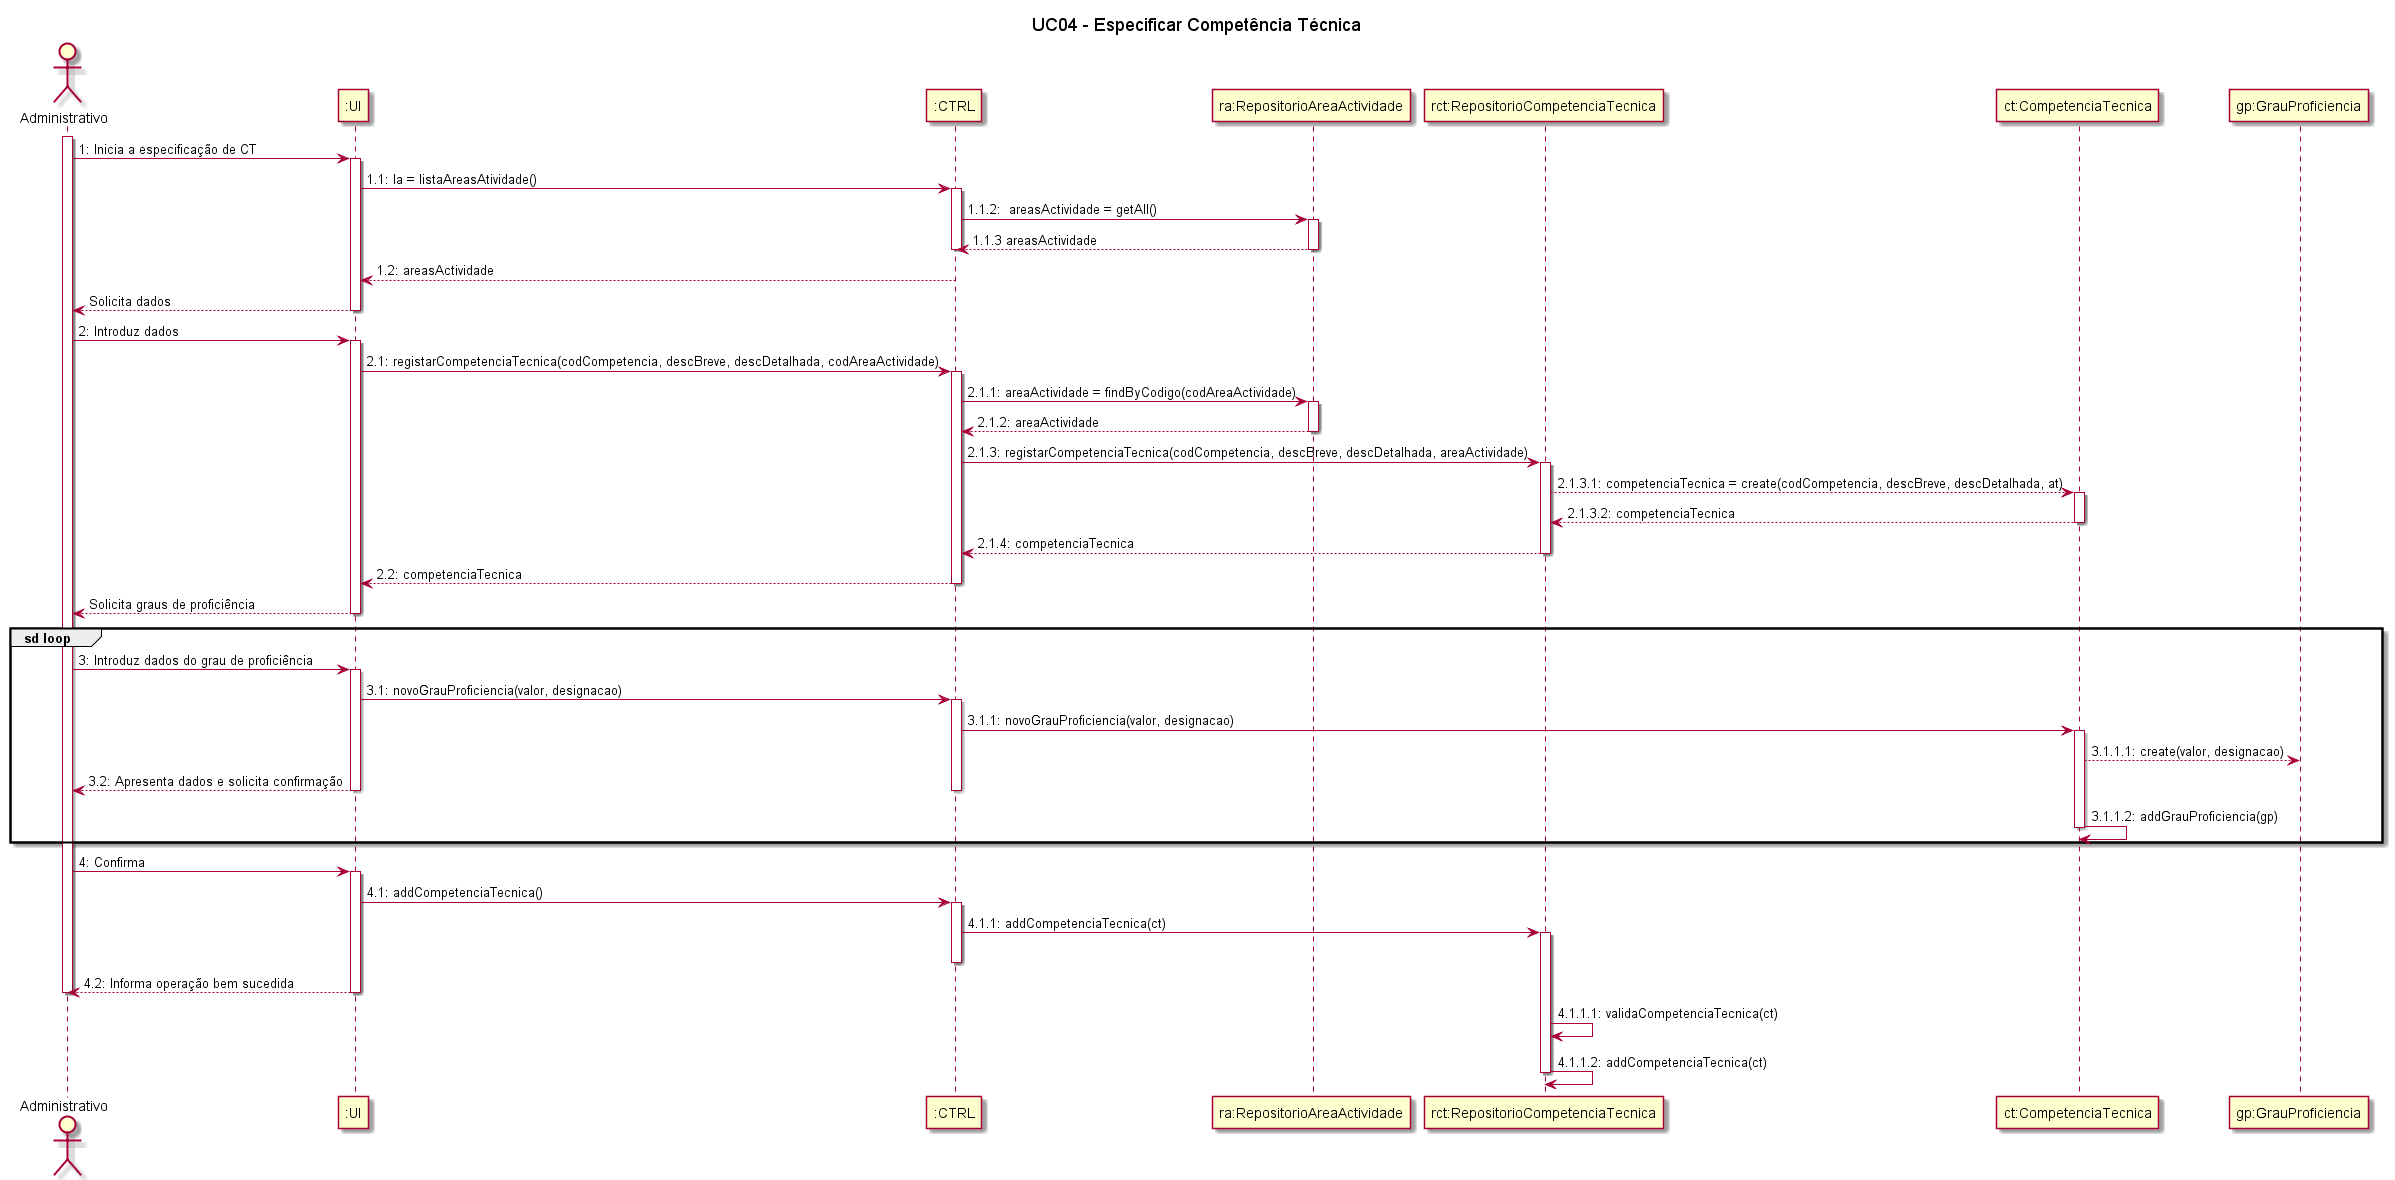

The diagram above was rendered by PlantUML. Its source (embedded in the PNG):
@startuml
title UC04 - Especificar Competência Técnica

actor Administrativo
participant ":UI" as EspecificarCompetenciaTecnicaUI
participant ":CTRL" as EspecificarCompetenciaTecnicaCTRL
participant "ra:RepositorioAreaActividade" as RepositorioAreaActividade
participant "rct:RepositorioCompetenciaTecnica" as RepositorioCompetenciaTecnica
participant "ct:CompetenciaTecnica" as CompetenciaTecnica
participant "gp:GrauProficiencia" as GrauProficiencia

activate Administrativo

Administrativo -> EspecificarCompetenciaTecnicaUI: 1: Inicia a especificação de CT
activate EspecificarCompetenciaTecnicaUI

EspecificarCompetenciaTecnicaUI -> EspecificarCompetenciaTecnicaCTRL: 1.1: la = listaAreasAtividade()
activate EspecificarCompetenciaTecnicaCTRL

EspecificarCompetenciaTecnicaCTRL -> RepositorioAreaActividade: 1.1.2:  areasActividade = getAll()
activate RepositorioAreaActividade 
RepositorioAreaActividade --> EspecificarCompetenciaTecnicaCTRL: 1.1.3 areasActividade
deactivate RepositorioAreaActividade
deactivate EspecificarCompetenciaTecnicaCTRL
EspecificarCompetenciaTecnicaCTRL --> EspecificarCompetenciaTecnicaUI: 1.2: areasActividade
EspecificarCompetenciaTecnicaUI --> Administrativo: Solicita dados
deactivate EspecificarCompetenciaTecnicaUI


Administrativo -> EspecificarCompetenciaTecnicaUI: 2: Introduz dados
activate EspecificarCompetenciaTecnicaUI

EspecificarCompetenciaTecnicaUI -> EspecificarCompetenciaTecnicaCTRL: 2.1: registarCompetenciaTecnica(codCompetencia, descBreve, descDetalhada, codAreaActividade)
activate EspecificarCompetenciaTecnicaCTRL

EspecificarCompetenciaTecnicaCTRL -> RepositorioAreaActividade : 2.1.1: areaActividade = findByCodigo(codAreaActividade)
activate RepositorioAreaActividade
RepositorioAreaActividade --> EspecificarCompetenciaTecnicaCTRL: 2.1.2: areaActividade
deactivate RepositorioAreaActividade


EspecificarCompetenciaTecnicaCTRL -> RepositorioCompetenciaTecnica: 2.1.3: registarCompetenciaTecnica(codCompetencia, descBreve, descDetalhada, areaActividade) 
activate RepositorioCompetenciaTecnica


RepositorioCompetenciaTecnica --> CompetenciaTecnica: 2.1.3.1: competenciaTecnica = create(codCompetencia, descBreve, descDetalhada, at) 
activate CompetenciaTecnica
CompetenciaTecnica --> RepositorioCompetenciaTecnica: 2.1.3.2: competenciaTecnica
deactivate CompetenciaTecnica
RepositorioCompetenciaTecnica --> EspecificarCompetenciaTecnicaCTRL: 2.1.4: competenciaTecnica
deactivate RepositorioCompetenciaTecnica
EspecificarCompetenciaTecnicaCTRL --> EspecificarCompetenciaTecnicaUI: 2.2: competenciaTecnica
deactivate EspecificarCompetenciaTecnicaCTRL
EspecificarCompetenciaTecnicaUI --> Administrativo: Solicita graus de proficiência
deactivate EspecificarCompetenciaTecnicaUI

group sd loop

Administrativo -> EspecificarCompetenciaTecnicaUI: 3: Introduz dados do grau de proficiência
activate EspecificarCompetenciaTecnicaUI

EspecificarCompetenciaTecnicaUI -> EspecificarCompetenciaTecnicaCTRL: 3.1: novoGrauProficiencia(valor, designacao)
activate EspecificarCompetenciaTecnicaCTRL

EspecificarCompetenciaTecnicaCTRL -> CompetenciaTecnica: 3.1.1: novoGrauProficiencia(valor, designacao)
activate CompetenciaTecnica

CompetenciaTecnica --> GrauProficiencia: 3.1.1.1: create(valor, designacao) 

EspecificarCompetenciaTecnicaUI --> Administrativo: 3.2: Apresenta dados e solicita confirmação
deactivate EspecificarCompetenciaTecnicaUI
deactivate EspecificarCompetenciaTecnicaCTRL

CompetenciaTecnica -> CompetenciaTecnica: 3.1.1.2: addGrauProficiencia(gp)
deactivate CompetenciaTecnica

end

Administrativo -> EspecificarCompetenciaTecnicaUI: 4: Confirma
activate EspecificarCompetenciaTecnicaUI

EspecificarCompetenciaTecnicaUI -> EspecificarCompetenciaTecnicaCTRL: 4.1: addCompetenciaTecnica()
activate EspecificarCompetenciaTecnicaCTRL

EspecificarCompetenciaTecnicaCTRL -> RepositorioCompetenciaTecnica: 4.1.1: addCompetenciaTecnica(ct)
activate RepositorioCompetenciaTecnica
deactivate EspecificarCompetenciaTecnicaCTRL

EspecificarCompetenciaTecnicaUI --> Administrativo: 4.2: Informa operação bem sucedida
deactivate EspecificarCompetenciaTecnicaUI
deactivate Administrativo

RepositorioCompetenciaTecnica -> RepositorioCompetenciaTecnica: 4.1.1.1: validaCompetenciaTecnica(ct)
RepositorioCompetenciaTecnica -> RepositorioCompetenciaTecnica: 4.1.1.2: addCompetenciaTecnica(ct)

deactivate RepositorioCompetenciaTecnica
@enduml